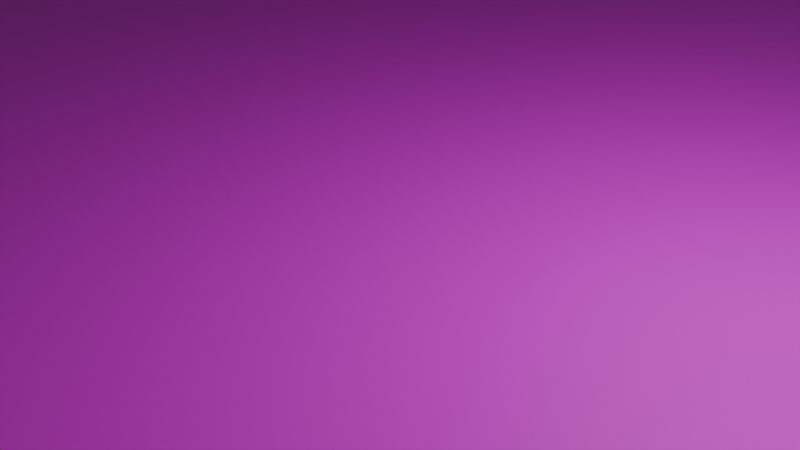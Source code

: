 # Source: TestMap4Hit.blend  (saved by Blender 4.3.34; exported with 4.5.12 LTS)
import bpy
from mathutils import Matrix  # noqa: F401  (used for matrix-valued properties, if any)

bpy.ops.wm.read_factory_settings(use_empty=True)
scene = bpy.context.scene
scene.name = 'Scene'

# ---- collections
col_collection = bpy.data.collections.new('Collection'); scene.collection.children.link(col_collection)

# ---- images (referenced by path relative to the original .blend; pixels are not part of the script)
import os
ASSET_DIR = os.environ.get("B2B_ASSET_DIR", "")  # directory of the original .blend (textures are referenced by path, not embedded)
HERE = os.path.dirname(os.path.abspath(__file__))  # packed textures are extracted next to this script under _unpacked/

def load_image(name, relpath, width, height, colorspace="sRGB"):
    """Load a texture the original file referenced (path relative to the .blend, or extracted next to this script)."""
    p = next((c for c in (os.path.join(HERE, relpath), os.path.join(ASSET_DIR, relpath)) if relpath and os.path.exists(c)), "")
    if p:
        img = bpy.data.images.load(p, check_existing=True)
        img.name = name
    else:  # same state as the original file: an image datablock whose file is absent (Cycles renders it pink)
        img = bpy.data.images.new(name, width, height)
        img.source = "FILE"
        img.filepath = "//" + (relpath or name)
    img.colorspace_settings.name = colorspace
    return img
img_map1body2_png = load_image('map1Body2.png', 'map1Body2.png', 1024, 1024, 'sRGB')

# ---- materials (node trees are filled in below, after node groups)
mat_material = bpy.data.materials.new('Material')
mat_material.alpha_threshold = 0.0
mat_material.roughness = 0.5
mat_material.line_color = (0.0, 0.0, 0.0, 1.0)

# ---- material node trees
mat_material.use_nodes = True; mat_material.node_tree.nodes.clear()
_N = mat_material.node_tree.nodes; _L = mat_material.node_tree.links
n0 = _N.new('ShaderNodeOutputMaterial'); n0.name = 'Material Output'; n0.location = (300, 300)
n1 = _N.new('ShaderNodeBsdfPrincipled'); n1.name = 'Principled BSDF'; n1.location = (10, 300)
n1.inputs[3].default_value = 1.45
n2 = _N.new('ShaderNodeTexImage'); n2.name = '画像テクスチャ'; n2.location = (-280, 280)
n2.image = img_map1body2_png
_L.new(n1.outputs[0], n0.inputs[0])
_L.new(n2.outputs[0], n1.inputs[0])
n0.is_active_output = True

# ---- world
world_world = bpy.data.worlds.new('World'); scene.world = world_world
world_world.use_nodes = True; world_world.node_tree.nodes.clear()
_N = world_world.node_tree.nodes; _L = world_world.node_tree.links
n0 = _N.new('ShaderNodeOutputWorld'); n0.name = 'World Output'; n0.location = (300, 300)
n1 = _N.new('ShaderNodeBackground'); n1.name = 'Background'; n1.location = (10, 300)
n1.inputs[0].default_value = (0.05088, 0.05088, 0.05088, 1.0)
_L.new(n1.outputs[0], n0.inputs[0])
n0.is_active_output = True
world_world.color = (0.05088, 0.05088, 0.05088)
world_world.sun_shadow_jitter_overblur = 0.0

# ---- cameras
cam_camera = bpy.data.cameras.new('Camera')
cam_camera.clip_end = 100.0
cam_camera.ortho_scale = 7.314

# ---- lights
light_light = bpy.data.lights.new('Light', 'POINT')
light_light.energy = 1000.0
light_light.shadow_soft_size = 0.1

# ---- meshes
me_cube = bpy.data.meshes.new('Cube')
me_cube.from_pydata([(22.35, 22.09, -0.03904), (22.35, 22.09, -8.055), (22.35, -22.09, -0.03904), (22.35, -22.09, -8.055), (-21.97, 22.09, -0.03904), (-21.97, 22.09, -8.055), (-21.97, -22.09, -0.03904), (-21.97, -22.09, -8.055)], [], [(0, 4, 6, 2), (3, 2, 6, 7), (7, 6, 4, 5), (5, 1, 3, 7), (1, 0, 2, 3), (5, 4, 0, 1)])
_uv = me_cube.uv_layers.new(name='UVMap')
_uv.uv.foreach_set('vector', [-0.005066, -0.005066, 0.9999, -0.005066, 0.9999, 0.9999, -0.005066, 0.9999, 0.4197, -0.01455, 0.5855, -0.01455, 0.5855, 1.084, 0.4197, 1.084, 0.3934, 0.03512, 0.6307, 0.03512, 0.6307, 0.9993, 0.3934, 0.9993, 0.004413, -0.00591, 1.011, -0.00591, 1.011, 1.001, 0.004413, 1.001, 0.4354, -0.01666, 0.6359, -0.01666, 0.6359, 1.011, 0.4354, 1.011, 0.3093, -0.01377, 0.6769, -0.01377, 0.6769, 1.0, 0.3093, 1.0])
me_cube.materials.append(mat_material)
me_cube.use_mirror_vertex_groups = False
me_cube.update()
me_004 = bpy.data.meshes.new('立方体.004')
me_004.from_pydata([(-1.0, -1.0, -1.0), (-1.0, -1.0, 1.0), (-1.0, 1.0, -1.0), (-1.0, 1.0, 1.0), (1.0, -1.0, -1.0), (1.0, -1.0, 1.0), (1.0, 1.0, -1.0), (1.0, 1.0, 1.0)], [], [(0, 1, 3, 2), (2, 3, 7, 6), (6, 7, 5, 4), (4, 5, 1, 0), (2, 6, 4, 0), (7, 3, 1, 5)])
_uv = me_004.uv_layers.new(name='UVマップ')
_uv.uv.foreach_set('vector', [0.375, 0.0, 0.625, 0.0, 0.625, 0.25, 0.375, 0.25, 0.375, 0.25, 0.625, 0.25, 0.625, 0.5, 0.375, 0.5, 0.375, 0.5, 0.625, 0.5, 0.625, 0.75, 0.375, 0.75, 0.375, 0.75, 0.625, 0.75, 0.625, 1.0, 0.375, 1.0, 0.125, 0.5, 0.375, 0.5, 0.375, 0.75, 0.125, 0.75, 0.625, 0.5, 0.875, 0.5, 0.875, 0.75, 0.625, 0.75])
me_004.update()
me_005 = bpy.data.meshes.new('立方体.005')
me_005.from_pydata([(-1.0, -1.0, -1.0), (-1.0, -1.0, 1.0), (-1.0, 1.0, -1.0), (-1.0, 1.0, 1.0), (1.0, -1.0, -1.0), (1.0, -1.0, 1.0), (1.0, 1.0, -1.0), (1.0, 1.0, 1.0)], [], [(0, 1, 3, 2), (2, 3, 7, 6), (6, 7, 5, 4), (4, 5, 1, 0), (2, 6, 4, 0), (7, 3, 1, 5)])
_uv = me_005.uv_layers.new(name='UVマップ')
_uv.uv.foreach_set('vector', [0.375, 0.0, 0.625, 0.0, 0.625, 0.25, 0.375, 0.25, 0.375, 0.25, 0.625, 0.25, 0.625, 0.5, 0.375, 0.5, 0.375, 0.5, 0.625, 0.5, 0.625, 0.75, 0.375, 0.75, 0.375, 0.75, 0.625, 0.75, 0.625, 1.0, 0.375, 1.0, 0.125, 0.5, 0.375, 0.5, 0.375, 0.75, 0.125, 0.75, 0.625, 0.5, 0.875, 0.5, 0.875, 0.75, 0.625, 0.75])
me_005.update()
me_006 = bpy.data.meshes.new('立方体.006')
me_006.from_pydata([(-1.0, -1.0, -1.0), (-1.0, -1.0, 1.0), (-1.0, 1.0, -1.0), (-1.0, 1.0, 1.0), (1.0, -1.0, -1.0), (1.0, -1.0, 1.0), (1.0, 1.0, -1.0), (1.0, 1.0, 1.0)], [], [(0, 1, 3, 2), (2, 3, 7, 6), (6, 7, 5, 4), (4, 5, 1, 0), (2, 6, 4, 0), (7, 3, 1, 5)])
_uv = me_006.uv_layers.new(name='UVマップ')
_uv.uv.foreach_set('vector', [0.375, 0.0, 0.625, 0.0, 0.625, 0.25, 0.375, 0.25, 0.375, 0.25, 0.625, 0.25, 0.625, 0.5, 0.375, 0.5, 0.375, 0.5, 0.625, 0.5, 0.625, 0.75, 0.375, 0.75, 0.375, 0.75, 0.625, 0.75, 0.625, 1.0, 0.375, 1.0, 0.125, 0.5, 0.375, 0.5, 0.375, 0.75, 0.125, 0.75, 0.625, 0.5, 0.875, 0.5, 0.875, 0.75, 0.625, 0.75])
me_006.update()
me_007 = bpy.data.meshes.new('立方体.007')
me_007.from_pydata([(-1.0, -1.0, -1.0), (-1.0, -1.0, 1.0), (-1.0, 1.0, -1.0), (-1.0, 1.0, 1.0), (1.0, -1.0, -1.0), (1.0, -1.0, 1.0), (1.0, 1.0, -1.0), (1.0, 1.0, 1.0)], [], [(0, 1, 3, 2), (2, 3, 7, 6), (6, 7, 5, 4), (4, 5, 1, 0), (2, 6, 4, 0), (7, 3, 1, 5)])
_uv = me_007.uv_layers.new(name='UVマップ')
_uv.uv.foreach_set('vector', [0.375, 0.0, 0.625, 0.0, 0.625, 0.25, 0.375, 0.25, 0.375, 0.25, 0.625, 0.25, 0.625, 0.5, 0.375, 0.5, 0.375, 0.5, 0.625, 0.5, 0.625, 0.75, 0.375, 0.75, 0.375, 0.75, 0.625, 0.75, 0.625, 1.0, 0.375, 1.0, 0.125, 0.5, 0.375, 0.5, 0.375, 0.75, 0.125, 0.75, 0.625, 0.5, 0.875, 0.5, 0.875, 0.75, 0.625, 0.75])
me_007.update()
arm_001 = bpy.data.armatures.new('アーマチュア.001')  # bones are not reproduced

# ---- objects
ob_cube = bpy.data.objects.new('Cube', me_cube)
ob_light = bpy.data.objects.new('Light', light_light)
ob_camera = bpy.data.objects.new('Camera', cam_camera)
ob_x = bpy.data.objects.new('アーマチュア', arm_001)
ob_x_1 = bpy.data.objects.new('立方体', me_004)
ob_001 = bpy.data.objects.new('立方体.001', me_005)
ob_002 = bpy.data.objects.new('立方体.002', me_006)
ob_003 = bpy.data.objects.new('立方体.003', me_007)

# ---- transforms, parenting, visibility, modifiers, constraints
ob_cube.location = (0.0, 0.0, 0.0)
ob_cube.lock_rotations_4d = False
ob_cube.empty_display_type = 'ARROWS'
ob_cube.lineart.crease_threshold = 0.0
ob_light.location = (4.076, 1.005, 5.904)
ob_light.rotation_euler = (0.6503, 0.05522, 1.866)
ob_light.lock_rotations_4d = False
ob_light.empty_display_type = 'ARROWS'
ob_light.color = (0.0, 0.0, 0.0, 0.0)
ob_light.lineart.crease_threshold = 0.0
ob_camera.location = (7.359, -6.926, 4.958)
ob_camera.rotation_euler = (1.109, 0.0, 0.8149)
ob_camera.lock_rotations_4d = False
ob_camera.empty_display_type = 'ARROWS'
ob_camera.color = (0.0, 0.0, 0.0, 0.0)
ob_camera.display_type = 'WIRE'
ob_camera.lineart.crease_threshold = 0.0
ob_x.location = (0.0, 0.0, 0.0)
ob_x_1.location = (0.0, -22.88, 10.39)
ob_x_1.scale = (22.97, 1.0, 12.66)
ob_001.location = (0.0, 22.59, 10.39)
ob_001.scale = (22.97, 1.0, 12.66)
ob_002.location = (-22.7, -0.6687, 10.39)
ob_002.rotation_euler = (0.0, -0.0, -1.567)
ob_002.scale = (22.97, 1.0, 12.66)
ob_003.location = (22.95, -0.6687, 10.39)
ob_003.rotation_euler = (0.0, -0.0, -1.567)
ob_003.scale = (22.97, 1.0, 12.66)

# ---- collection membership
col_collection.objects.link(ob_cube)
col_collection.objects.link(ob_light)
col_collection.objects.link(ob_camera)
col_collection.objects.link(ob_x)
col_collection.objects.link(ob_x_1)
col_collection.objects.link(ob_001)
col_collection.objects.link(ob_002)
col_collection.objects.link(ob_003)

# ---- scene / render settings (as saved in the file)
scene.camera = ob_camera
scene.frame_start = 1; scene.frame_end = 250; scene.frame_set(1)
scene.render.engine = 'BLENDER_EEVEE_NEXT'
bpy.context.view_layer.update()
